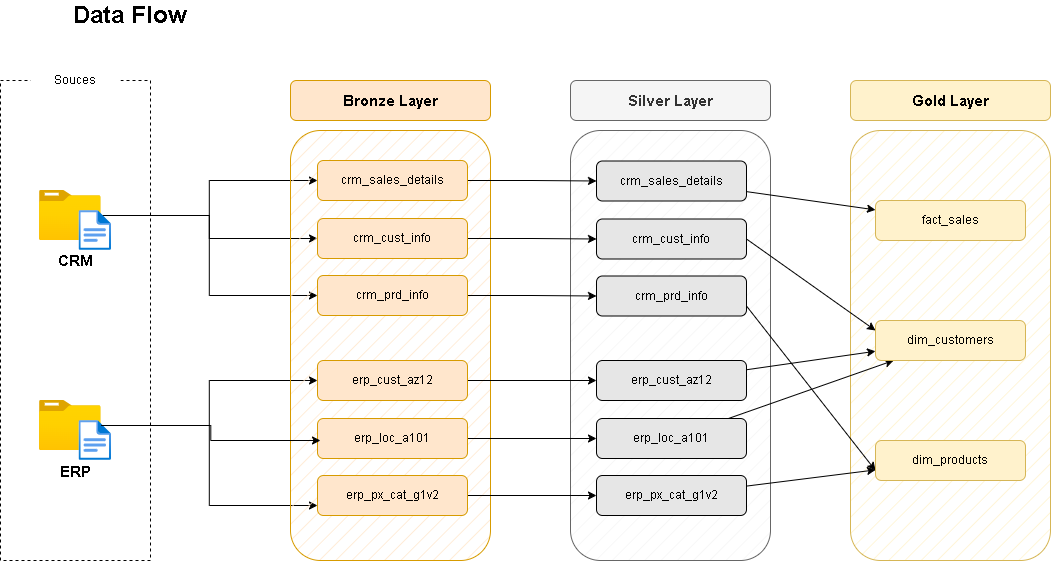

The diagram above was exported from draw.io. Its source (the exported page's mxGraphModel, read from the mxfile embedded in the PNG):
<mxGraphModel dx="1414" dy="777" grid="1" gridSize="10" guides="1" tooltips="1" connect="1" arrows="1" fold="1" page="1" pageScale="1" pageWidth="850" pageHeight="1100" math="0" shadow="0">
  <root>
    <mxCell id="0" />
    <mxCell id="1" parent="0" />
    <mxCell id="FW42ywF3Y9o3ecX4V4Q6-1" parent="1" style="rounded=0;whiteSpace=wrap;html=1;dashed=1;fillColor=none;" value="" vertex="1">
      <mxGeometry height="480" width="150" x="110" y="120" as="geometry" />
    </mxCell>
    <mxCell id="FW42ywF3Y9o3ecX4V4Q6-4" parent="1" style="text;html=1;whiteSpace=wrap;strokeColor=none;fillColor=default;align=center;verticalAlign=middle;rounded=0;" value="Souces" vertex="1">
      <mxGeometry height="40" width="90" x="140" y="100" as="geometry" />
    </mxCell>
    <mxCell id="FW42ywF3Y9o3ecX4V4Q6-41" edge="1" parent="1" source="FW42ywF3Y9o3ecX4V4Q6-5" style="edgeStyle=orthogonalEdgeStyle;rounded=0;orthogonalLoop=1;jettySize=auto;html=1;entryX=0;entryY=0.5;entryDx=0;entryDy=0;" target="FW42ywF3Y9o3ecX4V4Q6-20">
      <mxGeometry relative="1" as="geometry" />
    </mxCell>
    <mxCell id="FW42ywF3Y9o3ecX4V4Q6-42" edge="1" parent="1" source="FW42ywF3Y9o3ecX4V4Q6-5" style="edgeStyle=orthogonalEdgeStyle;rounded=0;orthogonalLoop=1;jettySize=auto;html=1;entryX=0;entryY=0.5;entryDx=0;entryDy=0;" target="FW42ywF3Y9o3ecX4V4Q6-21">
      <mxGeometry relative="1" as="geometry" />
    </mxCell>
    <mxCell id="FW42ywF3Y9o3ecX4V4Q6-5" parent="1" style="image;aspect=fixed;html=1;points=[];align=center;fontSize=12;image=img/lib/azure2/general/Folder_Blank.svg;" value="" vertex="1">
      <mxGeometry height="50" width="61.61" x="149" y="230" as="geometry" />
    </mxCell>
    <mxCell id="FW42ywF3Y9o3ecX4V4Q6-34" edge="1" parent="1" source="FW42ywF3Y9o3ecX4V4Q6-5" style="edgeStyle=orthogonalEdgeStyle;rounded=0;orthogonalLoop=1;jettySize=auto;html=1;entryX=0;entryY=0.5;entryDx=0;entryDy=0;startArrow=none;startFill=0;" target="FW42ywF3Y9o3ecX4V4Q6-19">
      <mxGeometry relative="1" as="geometry" />
    </mxCell>
    <mxCell id="FW42ywF3Y9o3ecX4V4Q6-6" parent="1" style="image;aspect=fixed;html=1;points=[];align=center;fontSize=12;image=img/lib/azure2/general/File.svg;" value="" vertex="1">
      <mxGeometry height="40" width="32.46" x="188.54" y="250" as="geometry" />
    </mxCell>
    <mxCell id="FW42ywF3Y9o3ecX4V4Q6-37" edge="1" parent="1" source="FW42ywF3Y9o3ecX4V4Q6-7" style="edgeStyle=orthogonalEdgeStyle;rounded=0;orthogonalLoop=1;jettySize=auto;html=1;" target="FW42ywF3Y9o3ecX4V4Q6-22">
      <mxGeometry relative="1" as="geometry" />
    </mxCell>
    <mxCell id="FW42ywF3Y9o3ecX4V4Q6-39" edge="1" parent="1" source="FW42ywF3Y9o3ecX4V4Q6-7" style="edgeStyle=orthogonalEdgeStyle;rounded=0;orthogonalLoop=1;jettySize=auto;html=1;entryX=0;entryY=0.75;entryDx=0;entryDy=0;" target="FW42ywF3Y9o3ecX4V4Q6-24">
      <mxGeometry relative="1" as="geometry" />
    </mxCell>
    <mxCell id="FW42ywF3Y9o3ecX4V4Q6-7" parent="1" style="image;aspect=fixed;html=1;points=[];align=center;fontSize=12;image=img/lib/azure2/general/Folder_Blank.svg;" value="" vertex="1">
      <mxGeometry height="50" width="61.61" x="149" y="440" as="geometry" />
    </mxCell>
    <mxCell id="FW42ywF3Y9o3ecX4V4Q6-8" parent="1" style="image;aspect=fixed;html=1;points=[];align=center;fontSize=12;image=img/lib/azure2/general/File.svg;" value="" vertex="1">
      <mxGeometry height="40" width="32.46" x="188.54" y="460" as="geometry" />
    </mxCell>
    <mxCell id="FW42ywF3Y9o3ecX4V4Q6-9" parent="1" style="text;html=1;whiteSpace=wrap;strokeColor=none;fillColor=none;align=center;verticalAlign=middle;rounded=0;" value="&lt;b&gt;&lt;font style=&quot;font-size: 15px;&quot;&gt;CRM&lt;/font&gt;&lt;/b&gt;" vertex="1">
      <mxGeometry height="30" width="60" x="155" y="285" as="geometry" />
    </mxCell>
    <mxCell id="FW42ywF3Y9o3ecX4V4Q6-10" parent="1" style="text;html=1;whiteSpace=wrap;strokeColor=none;fillColor=none;align=center;verticalAlign=middle;rounded=0;" value="&lt;b&gt;&lt;font style=&quot;font-size: 15px;&quot;&gt;ERP&lt;/font&gt;&lt;/b&gt;" vertex="1">
      <mxGeometry height="30" width="60" x="155" y="496" as="geometry" />
    </mxCell>
    <mxCell id="FW42ywF3Y9o3ecX4V4Q6-11" parent="1" style="rounded=1;whiteSpace=wrap;html=1;fillColor=#ffe6cc;fillStyle=hatch;strokeColor=#d79b00;" value="" vertex="1">
      <mxGeometry height="430" width="200" x="400" y="170" as="geometry" />
    </mxCell>
    <mxCell id="FW42ywF3Y9o3ecX4V4Q6-12" parent="1" style="rounded=1;whiteSpace=wrap;html=1;fillColor=#f5f5f5;fontColor=#333333;strokeColor=#666666;fillStyle=hatch;" value="" vertex="1">
      <mxGeometry height="430" width="200" x="680" y="170" as="geometry" />
    </mxCell>
    <mxCell id="FW42ywF3Y9o3ecX4V4Q6-13" parent="1" style="rounded=1;whiteSpace=wrap;html=1;fillColor=#fff2cc;strokeColor=#d6b656;fillStyle=hatch;" value="" vertex="1">
      <mxGeometry height="430" width="200" x="960" y="170" as="geometry" />
    </mxCell>
    <mxCell id="FW42ywF3Y9o3ecX4V4Q6-14" parent="1" style="rounded=1;whiteSpace=wrap;html=1;fillColor=#ffe6cc;strokeColor=#d79b00;" value="&lt;font style=&quot;font-size: 15px;&quot;&gt;&lt;b&gt;Bronze Layer&lt;/b&gt;&lt;/font&gt;" vertex="1">
      <mxGeometry height="40" width="200" x="400" y="120" as="geometry" />
    </mxCell>
    <mxCell id="FW42ywF3Y9o3ecX4V4Q6-17" parent="1" style="rounded=1;whiteSpace=wrap;html=1;fillColor=#f5f5f5;strokeColor=#666666;fontColor=#333333;" value="&lt;font style=&quot;font-size: 15px;&quot;&gt;&lt;b&gt;Silver Layer&lt;br&gt;&lt;/b&gt;&lt;/font&gt;" vertex="1">
      <mxGeometry height="40" width="200" x="680" y="120" as="geometry" />
    </mxCell>
    <mxCell id="FW42ywF3Y9o3ecX4V4Q6-18" parent="1" style="rounded=1;whiteSpace=wrap;html=1;fillColor=#fff2cc;strokeColor=#d6b656;" value="&lt;font style=&quot;font-size: 15px;&quot;&gt;&lt;b&gt;Gold Layer&lt;/b&gt;&lt;/font&gt;" vertex="1">
      <mxGeometry height="40" width="200" x="960" y="120" as="geometry" />
    </mxCell>
    <mxCell id="FW42ywF3Y9o3ecX4V4Q6-43" edge="1" parent="1" source="FW42ywF3Y9o3ecX4V4Q6-19" style="edgeStyle=orthogonalEdgeStyle;rounded=0;orthogonalLoop=1;jettySize=auto;html=1;" target="FW42ywF3Y9o3ecX4V4Q6-25">
      <mxGeometry relative="1" as="geometry" />
    </mxCell>
    <mxCell id="FW42ywF3Y9o3ecX4V4Q6-19" parent="1" style="rounded=1;whiteSpace=wrap;html=1;fillColor=#ffe6cc;strokeColor=#d79b00;" value="crm_sales_details" vertex="1">
      <mxGeometry height="40" width="150" x="427" y="200" as="geometry" />
    </mxCell>
    <mxCell id="FW42ywF3Y9o3ecX4V4Q6-44" edge="1" parent="1" source="FW42ywF3Y9o3ecX4V4Q6-20" style="edgeStyle=orthogonalEdgeStyle;rounded=0;orthogonalLoop=1;jettySize=auto;html=1;entryX=0;entryY=0.5;entryDx=0;entryDy=0;" target="FW42ywF3Y9o3ecX4V4Q6-26">
      <mxGeometry relative="1" as="geometry" />
    </mxCell>
    <mxCell id="FW42ywF3Y9o3ecX4V4Q6-20" parent="1" style="rounded=1;whiteSpace=wrap;html=1;fillColor=#ffe6cc;strokeColor=#d79b00;" value="crm_cust_info" vertex="1">
      <mxGeometry height="40" width="150" x="427" y="258" as="geometry" />
    </mxCell>
    <mxCell id="FW42ywF3Y9o3ecX4V4Q6-45" edge="1" parent="1" source="FW42ywF3Y9o3ecX4V4Q6-21" style="edgeStyle=orthogonalEdgeStyle;rounded=0;orthogonalLoop=1;jettySize=auto;html=1;" target="FW42ywF3Y9o3ecX4V4Q6-27">
      <mxGeometry relative="1" as="geometry" />
    </mxCell>
    <mxCell id="FW42ywF3Y9o3ecX4V4Q6-21" parent="1" style="rounded=1;whiteSpace=wrap;html=1;fillColor=#ffe6cc;strokeColor=#d79b00;" value="crm_prd_info" vertex="1">
      <mxGeometry height="40" width="150" x="427" y="315" as="geometry" />
    </mxCell>
    <mxCell id="FW42ywF3Y9o3ecX4V4Q6-46" edge="1" parent="1" source="FW42ywF3Y9o3ecX4V4Q6-22" style="edgeStyle=orthogonalEdgeStyle;rounded=0;orthogonalLoop=1;jettySize=auto;html=1;entryX=0;entryY=0.5;entryDx=0;entryDy=0;" target="FW42ywF3Y9o3ecX4V4Q6-28">
      <mxGeometry relative="1" as="geometry" />
    </mxCell>
    <mxCell id="FW42ywF3Y9o3ecX4V4Q6-22" parent="1" style="rounded=1;whiteSpace=wrap;html=1;fillColor=#ffe6cc;strokeColor=#d79b00;" value="erp_cust_az12" vertex="1">
      <mxGeometry height="40" width="150" x="427" y="400" as="geometry" />
    </mxCell>
    <mxCell id="FW42ywF3Y9o3ecX4V4Q6-47" edge="1" parent="1" source="FW42ywF3Y9o3ecX4V4Q6-23" style="edgeStyle=orthogonalEdgeStyle;rounded=0;orthogonalLoop=1;jettySize=auto;html=1;" target="FW42ywF3Y9o3ecX4V4Q6-29">
      <mxGeometry relative="1" as="geometry" />
    </mxCell>
    <mxCell id="FW42ywF3Y9o3ecX4V4Q6-23" parent="1" style="rounded=1;whiteSpace=wrap;html=1;fillColor=#ffe6cc;strokeColor=#d79b00;" value="erp_loc_a101" vertex="1">
      <mxGeometry height="40" width="150" x="427" y="458" as="geometry" />
    </mxCell>
    <mxCell id="FW42ywF3Y9o3ecX4V4Q6-48" edge="1" parent="1" source="FW42ywF3Y9o3ecX4V4Q6-24" style="edgeStyle=orthogonalEdgeStyle;rounded=0;orthogonalLoop=1;jettySize=auto;html=1;" target="FW42ywF3Y9o3ecX4V4Q6-30">
      <mxGeometry relative="1" as="geometry" />
    </mxCell>
    <mxCell id="FW42ywF3Y9o3ecX4V4Q6-24" parent="1" style="rounded=1;whiteSpace=wrap;html=1;fillColor=#ffe6cc;strokeColor=#d79b00;" value="erp_px_cat_g1v2" vertex="1">
      <mxGeometry height="40" width="150" x="427" y="515" as="geometry" />
    </mxCell>
    <mxCell id="FW42ywF3Y9o3ecX4V4Q6-49" edge="1" parent="1" source="FW42ywF3Y9o3ecX4V4Q6-25" style="rounded=0;orthogonalLoop=1;jettySize=auto;html=1;" target="FW42ywF3Y9o3ecX4V4Q6-31">
      <mxGeometry relative="1" as="geometry" />
    </mxCell>
    <mxCell id="FW42ywF3Y9o3ecX4V4Q6-25" parent="1" style="rounded=1;whiteSpace=wrap;html=1;fillColor=#E6E6E6;" value="crm_sales_details" vertex="1">
      <mxGeometry height="40" width="150" x="706" y="200.5" as="geometry" />
    </mxCell>
    <mxCell id="FW42ywF3Y9o3ecX4V4Q6-50" edge="1" parent="1" source="FW42ywF3Y9o3ecX4V4Q6-26" style="rounded=0;orthogonalLoop=1;jettySize=auto;html=1;entryX=0;entryY=0.25;entryDx=0;entryDy=0;exitX=1;exitY=0.5;exitDx=0;exitDy=0;" target="FW42ywF3Y9o3ecX4V4Q6-32">
      <mxGeometry relative="1" as="geometry" />
    </mxCell>
    <mxCell id="FW42ywF3Y9o3ecX4V4Q6-26" parent="1" style="rounded=1;whiteSpace=wrap;html=1;fillColor=#E6E6E6;" value="crm_cust_info" vertex="1">
      <mxGeometry height="40" width="150" x="706" y="258.5" as="geometry" />
    </mxCell>
    <mxCell id="FW42ywF3Y9o3ecX4V4Q6-51" edge="1" parent="1" source="FW42ywF3Y9o3ecX4V4Q6-27" style="rounded=0;orthogonalLoop=1;jettySize=auto;html=1;entryX=0;entryY=0.75;entryDx=0;entryDy=0;exitX=1;exitY=0.75;exitDx=0;exitDy=0;" target="FW42ywF3Y9o3ecX4V4Q6-33">
      <mxGeometry relative="1" as="geometry" />
    </mxCell>
    <mxCell id="FW42ywF3Y9o3ecX4V4Q6-27" parent="1" style="rounded=1;whiteSpace=wrap;html=1;fillColor=#E6E6E6;" value="crm_prd_info" vertex="1">
      <mxGeometry height="40" width="150" x="706" y="315.5" as="geometry" />
    </mxCell>
    <mxCell id="FW42ywF3Y9o3ecX4V4Q6-52" edge="1" parent="1" source="FW42ywF3Y9o3ecX4V4Q6-28" style="rounded=0;orthogonalLoop=1;jettySize=auto;html=1;" target="FW42ywF3Y9o3ecX4V4Q6-32">
      <mxGeometry relative="1" as="geometry" />
    </mxCell>
    <mxCell id="FW42ywF3Y9o3ecX4V4Q6-28" parent="1" style="rounded=1;whiteSpace=wrap;html=1;fillColor=#E6E6E6;" value="erp_cust_az12" vertex="1">
      <mxGeometry height="40" width="150" x="706" y="400" as="geometry" />
    </mxCell>
    <mxCell id="FW42ywF3Y9o3ecX4V4Q6-53" edge="1" parent="1" source="FW42ywF3Y9o3ecX4V4Q6-29" style="rounded=0;orthogonalLoop=1;jettySize=auto;html=1;" target="FW42ywF3Y9o3ecX4V4Q6-32">
      <mxGeometry relative="1" as="geometry" />
    </mxCell>
    <mxCell id="FW42ywF3Y9o3ecX4V4Q6-29" parent="1" style="rounded=1;whiteSpace=wrap;html=1;fillColor=#E6E6E6;" value="erp_loc_a101" vertex="1">
      <mxGeometry height="40" width="150" x="706" y="458" as="geometry" />
    </mxCell>
    <mxCell id="FW42ywF3Y9o3ecX4V4Q6-55" edge="1" parent="1" source="FW42ywF3Y9o3ecX4V4Q6-30" style="rounded=0;orthogonalLoop=1;jettySize=auto;html=1;" target="FW42ywF3Y9o3ecX4V4Q6-33">
      <mxGeometry relative="1" as="geometry" />
    </mxCell>
    <mxCell id="FW42ywF3Y9o3ecX4V4Q6-30" parent="1" style="rounded=1;whiteSpace=wrap;html=1;fillColor=#E6E6E6;" value="erp_px_cat_g1v2" vertex="1">
      <mxGeometry height="40" width="150" x="706" y="515" as="geometry" />
    </mxCell>
    <mxCell id="FW42ywF3Y9o3ecX4V4Q6-31" parent="1" style="rounded=1;whiteSpace=wrap;html=1;fillColor=#fff2cc;strokeColor=#d6b656;" value="fact_sales" vertex="1">
      <mxGeometry height="40" width="150" x="985" y="240" as="geometry" />
    </mxCell>
    <mxCell id="FW42ywF3Y9o3ecX4V4Q6-32" parent="1" style="rounded=1;whiteSpace=wrap;html=1;fillColor=#fff2cc;strokeColor=#d6b656;" value="dim_customers" vertex="1">
      <mxGeometry height="40" width="150" x="985" y="360" as="geometry" />
    </mxCell>
    <mxCell id="FW42ywF3Y9o3ecX4V4Q6-33" parent="1" style="rounded=1;whiteSpace=wrap;html=1;fillColor=#fff2cc;strokeColor=#d6b656;" value="dim_products" vertex="1">
      <mxGeometry height="40" width="150" x="985" y="480" as="geometry" />
    </mxCell>
    <mxCell id="FW42ywF3Y9o3ecX4V4Q6-40" edge="1" parent="1" source="FW42ywF3Y9o3ecX4V4Q6-7" style="edgeStyle=orthogonalEdgeStyle;rounded=0;orthogonalLoop=1;jettySize=auto;html=1;">
      <mxGeometry relative="1" as="geometry">
        <mxPoint x="430" y="480" as="targetPoint" />
      </mxGeometry>
    </mxCell>
    <mxCell id="FW42ywF3Y9o3ecX4V4Q6-56" parent="1" style="text;html=1;whiteSpace=wrap;strokeColor=none;fillColor=none;align=center;verticalAlign=middle;rounded=0;" value="&lt;font style=&quot;font-size: 24px;&quot;&gt;&lt;b&gt;Data Flow&lt;/b&gt;&lt;/font&gt;" vertex="1">
      <mxGeometry height="30" width="240" x="120" y="40" as="geometry" />
    </mxCell>
  </root>
</mxGraphModel>